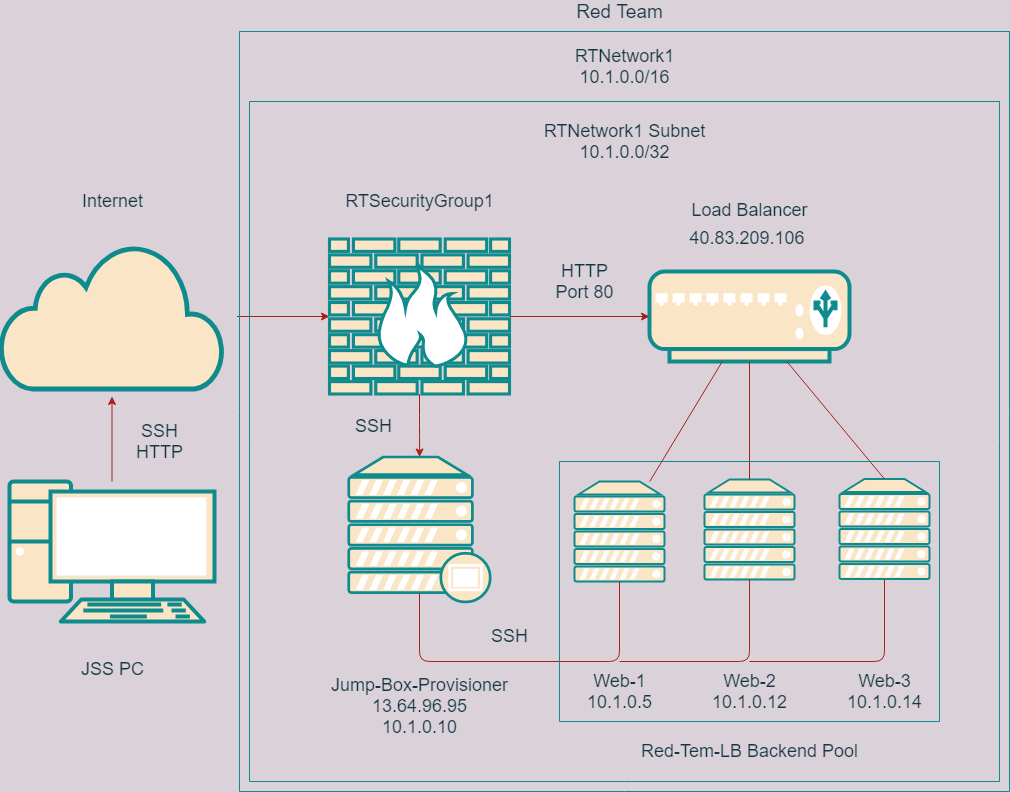

The diagram above was exported from draw.io. Its source (the exported page's mxGraphModel, read from the mxfile embedded in the PNG):
<mxGraphModel dx="744" dy="722" grid="1" gridSize="10" guides="1" tooltips="1" connect="1" arrows="1" fold="1" page="1" pageScale="1" pageWidth="1100" pageHeight="850" background="#DAD2D8" math="0" shadow="0">
  <root>
    <mxCell id="0" />
    <mxCell id="1" parent="0" />
    <mxCell id="4MM85sI1Lyg4B7zN2nPa-5" value="" style="edgeStyle=orthogonalEdgeStyle;rounded=0;orthogonalLoop=1;jettySize=auto;html=1;strokeColor=#A8201A;fontColor=#143642;labelBackgroundColor=#DAD2D8;" parent="1" source="4MM85sI1Lyg4B7zN2nPa-1" edge="1">
      <mxGeometry relative="1" as="geometry">
        <mxPoint x="152.5" y="425" as="targetPoint" />
      </mxGeometry>
    </mxCell>
    <mxCell id="4MM85sI1Lyg4B7zN2nPa-1" value="" style="fontColor=#143642;verticalAlign=top;verticalLabelPosition=bottom;labelPosition=center;align=center;html=1;outlineConnect=0;fillColor=#FAE5C7;strokeColor=#0F8B8D;gradientDirection=north;strokeWidth=2;shape=mxgraph.networks.pc;" parent="1" vertex="1">
      <mxGeometry x="50" y="510" width="205" height="140" as="geometry" />
    </mxCell>
    <mxCell id="4MM85sI1Lyg4B7zN2nPa-7" value="" style="edgeStyle=orthogonalEdgeStyle;rounded=0;orthogonalLoop=1;jettySize=auto;html=1;strokeColor=#A8201A;fontColor=#143642;labelBackgroundColor=#DAD2D8;" parent="1" target="4MM85sI1Lyg4B7zN2nPa-6" edge="1">
      <mxGeometry relative="1" as="geometry">
        <mxPoint x="277.5" y="345" as="sourcePoint" />
      </mxGeometry>
    </mxCell>
    <mxCell id="4MM85sI1Lyg4B7zN2nPa-2" value="" style="html=1;outlineConnect=0;fillColor=#FAE5C7;strokeColor=#0F8B8D;gradientDirection=north;strokeWidth=2;shape=mxgraph.networks.cloud;fontColor=#143642;" parent="1" vertex="1">
      <mxGeometry x="41.25" y="272.5" width="222.5" height="145" as="geometry" />
    </mxCell>
    <mxCell id="4MM85sI1Lyg4B7zN2nPa-10" value="" style="edgeStyle=orthogonalEdgeStyle;curved=0;rounded=1;sketch=0;orthogonalLoop=1;jettySize=auto;html=1;fontColor=#143642;strokeColor=#A8201A;fillColor=#FAE5C7;labelBackgroundColor=#DAD2D8;" parent="1" source="4MM85sI1Lyg4B7zN2nPa-6" target="4MM85sI1Lyg4B7zN2nPa-9" edge="1">
      <mxGeometry relative="1" as="geometry" />
    </mxCell>
    <mxCell id="4MM85sI1Lyg4B7zN2nPa-6" value="" style="fontColor=#143642;verticalAlign=top;verticalLabelPosition=bottom;labelPosition=center;align=center;html=1;outlineConnect=0;fillColor=#FAE5C7;strokeColor=#0F8B8D;gradientDirection=north;strokeWidth=2;shape=mxgraph.networks.firewall;" parent="1" vertex="1">
      <mxGeometry x="370" y="267.5" width="180" height="155" as="geometry" />
    </mxCell>
    <mxCell id="4MM85sI1Lyg4B7zN2nPa-9" value="" style="fontColor=#143642;verticalAlign=top;verticalLabelPosition=bottom;labelPosition=center;align=center;html=1;outlineConnect=0;fillColor=#FAE5C7;strokeColor=#0F8B8D;gradientDirection=north;strokeWidth=2;shape=mxgraph.networks.proxy_server;rounded=0;sketch=0;" parent="1" vertex="1">
      <mxGeometry x="389.25" y="485.5" width="141.5" height="145" as="geometry" />
    </mxCell>
    <mxCell id="4MM85sI1Lyg4B7zN2nPa-11" value="" style="fontColor=#143642;verticalAlign=top;verticalLabelPosition=bottom;labelPosition=center;align=center;html=1;outlineConnect=0;fillColor=#FAE5C7;strokeColor=#0F8B8D;gradientDirection=north;strokeWidth=2;shape=mxgraph.networks.load_balancer;rounded=0;sketch=0;" parent="1" vertex="1">
      <mxGeometry x="690" y="300" width="200" height="90" as="geometry" />
    </mxCell>
    <mxCell id="4MM85sI1Lyg4B7zN2nPa-12" value="" style="fontColor=#143642;verticalAlign=top;verticalLabelPosition=bottom;labelPosition=center;align=center;html=1;outlineConnect=0;fillColor=#FAE5C7;strokeColor=#0F8B8D;gradientDirection=north;strokeWidth=2;shape=mxgraph.networks.server;rounded=0;sketch=0;" parent="1" vertex="1">
      <mxGeometry x="615" y="510" width="90" height="100" as="geometry" />
    </mxCell>
    <mxCell id="4MM85sI1Lyg4B7zN2nPa-13" value="" style="fontColor=#143642;verticalAlign=top;verticalLabelPosition=bottom;labelPosition=center;align=center;html=1;outlineConnect=0;fillColor=#FAE5C7;strokeColor=#0F8B8D;gradientDirection=north;strokeWidth=2;shape=mxgraph.networks.server;rounded=0;sketch=0;" parent="1" vertex="1">
      <mxGeometry x="745" y="508" width="90" height="100" as="geometry" />
    </mxCell>
    <mxCell id="4MM85sI1Lyg4B7zN2nPa-14" value="" style="fontColor=#143642;verticalAlign=top;verticalLabelPosition=bottom;labelPosition=center;align=center;html=1;outlineConnect=0;fillColor=#FAE5C7;strokeColor=#0F8B8D;gradientDirection=north;strokeWidth=2;shape=mxgraph.networks.server;rounded=0;sketch=0;" parent="1" vertex="1">
      <mxGeometry x="880" y="507.5" width="90" height="100" as="geometry" />
    </mxCell>
    <mxCell id="4MM85sI1Lyg4B7zN2nPa-16" value="" style="endArrow=none;html=1;fontColor=#143642;strokeColor=#A8201A;fillColor=#FAE5C7;labelBackgroundColor=#DAD2D8;" parent="1" source="4MM85sI1Lyg4B7zN2nPa-12" target="4MM85sI1Lyg4B7zN2nPa-11" edge="1">
      <mxGeometry width="50" height="50" relative="1" as="geometry">
        <mxPoint x="490" y="380" as="sourcePoint" />
        <mxPoint x="540" y="330" as="targetPoint" />
      </mxGeometry>
    </mxCell>
    <mxCell id="4MM85sI1Lyg4B7zN2nPa-17" value="" style="endArrow=none;html=1;fontColor=#143642;strokeColor=#A8201A;fillColor=#FAE5C7;labelBackgroundColor=#DAD2D8;" parent="1" source="4MM85sI1Lyg4B7zN2nPa-13" target="4MM85sI1Lyg4B7zN2nPa-11" edge="1">
      <mxGeometry width="50" height="50" relative="1" as="geometry">
        <mxPoint x="490" y="380" as="sourcePoint" />
        <mxPoint x="540" y="330" as="targetPoint" />
      </mxGeometry>
    </mxCell>
    <mxCell id="4MM85sI1Lyg4B7zN2nPa-18" value="" style="endArrow=none;html=1;fontColor=#143642;strokeColor=#A8201A;fillColor=#FAE5C7;entryX=0.5;entryY=0;entryDx=0;entryDy=0;entryPerimeter=0;labelBackgroundColor=#DAD2D8;" parent="1" source="4MM85sI1Lyg4B7zN2nPa-11" target="4MM85sI1Lyg4B7zN2nPa-14" edge="1">
      <mxGeometry width="50" height="50" relative="1" as="geometry">
        <mxPoint x="490" y="380" as="sourcePoint" />
        <mxPoint x="540" y="330" as="targetPoint" />
      </mxGeometry>
    </mxCell>
    <mxCell id="4MM85sI1Lyg4B7zN2nPa-19" value="&lt;font style=&quot;font-size: 18px&quot;&gt;JSS PC&lt;br&gt;&lt;/font&gt;" style="text;html=1;resizable=0;autosize=1;align=center;verticalAlign=middle;points=[];fillColor=none;strokeColor=none;rounded=0;sketch=0;fontColor=#143642;fontSize=24;" parent="1" vertex="1">
      <mxGeometry x="112.5" y="675" width="80" height="40" as="geometry" />
    </mxCell>
    <mxCell id="4MM85sI1Lyg4B7zN2nPa-20" value="Internet&lt;br style=&quot;font-size: 18px;&quot;&gt;" style="text;html=1;align=center;verticalAlign=middle;resizable=0;points=[];autosize=1;strokeColor=none;fontSize=18;fontColor=#143642;" parent="1" vertex="1">
      <mxGeometry x="112.5" y="215" width="80" height="30" as="geometry" />
    </mxCell>
    <mxCell id="4MM85sI1Lyg4B7zN2nPa-25" value="" style="endArrow=none;html=1;fontSize=24;fontColor=#143642;strokeColor=#A8201A;fillColor=#FAE5C7;exitX=0.5;exitY=0.94;exitDx=0;exitDy=0;exitPerimeter=0;labelBackgroundColor=#DAD2D8;" parent="1" source="4MM85sI1Lyg4B7zN2nPa-9" target="4MM85sI1Lyg4B7zN2nPa-12" edge="1">
      <mxGeometry width="50" height="50" relative="1" as="geometry">
        <mxPoint x="510" y="560" as="sourcePoint" />
        <mxPoint x="430" y="510" as="targetPoint" />
        <Array as="points">
          <mxPoint x="460" y="690" />
          <mxPoint x="660" y="690" />
        </Array>
      </mxGeometry>
    </mxCell>
    <mxCell id="4MM85sI1Lyg4B7zN2nPa-26" value="" style="endArrow=none;html=1;fontSize=24;fontColor=#143642;strokeColor=#A8201A;fillColor=#FAE5C7;labelBackgroundColor=#DAD2D8;" parent="1" target="4MM85sI1Lyg4B7zN2nPa-13" edge="1">
      <mxGeometry width="50" height="50" relative="1" as="geometry">
        <mxPoint x="660" y="690" as="sourcePoint" />
        <mxPoint x="540" y="550" as="targetPoint" />
        <Array as="points">
          <mxPoint x="790" y="690" />
        </Array>
      </mxGeometry>
    </mxCell>
    <mxCell id="4MM85sI1Lyg4B7zN2nPa-27" value="" style="endArrow=none;html=1;fontSize=24;fontColor=#143642;strokeColor=#A8201A;fillColor=#FAE5C7;labelBackgroundColor=#DAD2D8;" parent="1" target="4MM85sI1Lyg4B7zN2nPa-14" edge="1">
      <mxGeometry width="50" height="50" relative="1" as="geometry">
        <mxPoint x="790" y="690" as="sourcePoint" />
        <mxPoint x="540" y="550" as="targetPoint" />
        <Array as="points">
          <mxPoint x="925" y="690" />
        </Array>
      </mxGeometry>
    </mxCell>
    <mxCell id="4MM85sI1Lyg4B7zN2nPa-31" value="Web-1&lt;br style=&quot;font-size: 18px;&quot;&gt;10.1.0.5" style="text;html=1;resizable=0;autosize=1;align=center;verticalAlign=middle;points=[];fillColor=none;strokeColor=none;rounded=0;sketch=0;fontSize=18;fontColor=#143642;" parent="1" vertex="1">
      <mxGeometry x="620" y="695" width="80" height="50" as="geometry" />
    </mxCell>
    <mxCell id="4MM85sI1Lyg4B7zN2nPa-32" value="Web-2&lt;br style=&quot;font-size: 18px;&quot;&gt;10.1.0.12" style="text;html=1;resizable=0;autosize=1;align=center;verticalAlign=middle;points=[];fillColor=none;strokeColor=none;rounded=0;sketch=0;fontSize=18;fontColor=#143642;" parent="1" vertex="1">
      <mxGeometry x="745" y="695" width="90" height="50" as="geometry" />
    </mxCell>
    <mxCell id="4MM85sI1Lyg4B7zN2nPa-33" value="Web-3&lt;br style=&quot;font-size: 18px;&quot;&gt;10.1.0.14" style="text;html=1;resizable=0;autosize=1;align=center;verticalAlign=middle;points=[];fillColor=none;strokeColor=none;rounded=0;sketch=0;fontSize=18;fontColor=#143642;" parent="1" vertex="1">
      <mxGeometry x="880" y="695" width="90" height="50" as="geometry" />
    </mxCell>
    <mxCell id="4MM85sI1Lyg4B7zN2nPa-35" value="" style="swimlane;startSize=0;rounded=0;sketch=0;fontSize=18;fontColor=#143642;strokeColor=#0F8B8D;fillColor=#FAE5C7;" parent="1" vertex="1">
      <mxGeometry x="280" y="60" width="770" height="760" as="geometry" />
    </mxCell>
    <mxCell id="4MM85sI1Lyg4B7zN2nPa-28" value="&lt;font style=&quot;font-size: 18px&quot;&gt;Load Balancer&lt;br&gt;40.83.209.106&amp;nbsp;&lt;/font&gt;" style="text;html=1;resizable=0;autosize=1;align=center;verticalAlign=middle;points=[];fillColor=none;strokeColor=none;rounded=0;sketch=0;fontSize=24;fontColor=#143642;" parent="4MM85sI1Lyg4B7zN2nPa-35" vertex="1">
      <mxGeometry x="440" y="155" width="140" height="70" as="geometry" />
    </mxCell>
    <mxCell id="4MM85sI1Lyg4B7zN2nPa-21" value="RTSecurityGroup1" style="text;html=1;resizable=0;autosize=1;align=center;verticalAlign=middle;points=[];fillColor=none;strokeColor=none;rounded=0;sketch=0;fontSize=18;fontColor=#143642;" parent="4MM85sI1Lyg4B7zN2nPa-35" vertex="1">
      <mxGeometry x="100" y="155" width="160" height="30" as="geometry" />
    </mxCell>
    <mxCell id="4MM85sI1Lyg4B7zN2nPa-22" value="RTNetwork1&lt;br style=&quot;font-size: 18px;&quot;&gt;10.1.0.0/16" style="text;html=1;align=center;verticalAlign=middle;resizable=0;points=[];autosize=1;strokeColor=none;fontSize=18;fontColor=#143642;" parent="4MM85sI1Lyg4B7zN2nPa-35" vertex="1">
      <mxGeometry x="325" y="10" width="120" height="50" as="geometry" />
    </mxCell>
    <mxCell id="4MM85sI1Lyg4B7zN2nPa-38" value="&lt;font style=&quot;font-size: 18px&quot;&gt;RTNetwork1 Subnet&lt;br&gt;10.1.0.0/32&lt;br&gt;&lt;/font&gt;" style="text;html=1;align=center;verticalAlign=middle;resizable=0;points=[];autosize=1;strokeColor=none;fontColor=#143642;" parent="4MM85sI1Lyg4B7zN2nPa-35" vertex="1">
      <mxGeometry x="295" y="90" width="180" height="40" as="geometry" />
    </mxCell>
    <mxCell id="4MM85sI1Lyg4B7zN2nPa-45" value="HTTP&lt;br&gt;Port 80" style="text;html=1;align=center;verticalAlign=middle;resizable=0;points=[];autosize=1;strokeColor=none;fontSize=18;fontColor=#143642;" parent="4MM85sI1Lyg4B7zN2nPa-35" vertex="1">
      <mxGeometry x="310" y="225" width="70" height="50" as="geometry" />
    </mxCell>
    <mxCell id="4MM85sI1Lyg4B7zN2nPa-47" value="SSH" style="text;html=1;align=center;verticalAlign=middle;resizable=0;points=[];autosize=1;strokeColor=none;fontSize=18;fontColor=#143642;" parent="4MM85sI1Lyg4B7zN2nPa-35" vertex="1">
      <mxGeometry x="245" y="590" width="50" height="30" as="geometry" />
    </mxCell>
    <mxCell id="4MM85sI1Lyg4B7zN2nPa-29" value="Jump-Box-Provisioner&lt;br style=&quot;font-size: 18px&quot;&gt;13.64.96.95&lt;br&gt;10.1.0.10" style="text;html=1;resizable=0;autosize=1;align=center;verticalAlign=middle;points=[];fillColor=none;strokeColor=none;rounded=0;sketch=0;fontSize=18;fontColor=#143642;" parent="4MM85sI1Lyg4B7zN2nPa-35" vertex="1">
      <mxGeometry x="85" y="640" width="190" height="70" as="geometry" />
    </mxCell>
    <mxCell id="4MM85sI1Lyg4B7zN2nPa-36" value="&lt;font style=&quot;font-size: 19px&quot;&gt;Red Team&lt;br&gt;&lt;/font&gt;" style="text;html=1;resizable=0;autosize=1;align=center;verticalAlign=middle;points=[];fillColor=none;strokeColor=none;rounded=0;sketch=0;fontColor=#143642;" parent="1" vertex="1">
      <mxGeometry x="610" y="30" width="100" height="20" as="geometry" />
    </mxCell>
    <mxCell id="4MM85sI1Lyg4B7zN2nPa-37" value="" style="swimlane;startSize=0;rounded=0;sketch=0;fontColor=#143642;strokeColor=#0F8B8D;fillColor=#FAE5C7;" parent="1" vertex="1">
      <mxGeometry x="290" y="130" width="750" height="680" as="geometry" />
    </mxCell>
    <mxCell id="4MM85sI1Lyg4B7zN2nPa-40" value="" style="swimlane;startSize=0;rounded=0;sketch=0;fontColor=#143642;strokeColor=#0F8B8D;fillColor=#FAE5C7;" parent="1" vertex="1">
      <mxGeometry x="600" y="490" width="380" height="260" as="geometry" />
    </mxCell>
    <mxCell id="4MM85sI1Lyg4B7zN2nPa-41" value="Red-Tem-LB Backend Pool" style="text;html=1;align=center;verticalAlign=middle;resizable=0;points=[];autosize=1;strokeColor=none;fontColor=#143642;fontSize=18;" parent="1" vertex="1">
      <mxGeometry x="675" y="765" width="230" height="30" as="geometry" />
    </mxCell>
    <mxCell id="4MM85sI1Lyg4B7zN2nPa-44" value="" style="endArrow=classic;html=1;fontSize=18;fontColor=#143642;strokeColor=#A8201A;fillColor=#FAE5C7;labelBackgroundColor=#DAD2D8;" parent="1" source="4MM85sI1Lyg4B7zN2nPa-6" target="4MM85sI1Lyg4B7zN2nPa-11" edge="1">
      <mxGeometry width="50" height="50" relative="1" as="geometry">
        <mxPoint x="500" y="430" as="sourcePoint" />
        <mxPoint x="700" y="340" as="targetPoint" />
      </mxGeometry>
    </mxCell>
    <mxCell id="4MM85sI1Lyg4B7zN2nPa-46" value="SSH" style="text;html=1;align=center;verticalAlign=middle;resizable=0;points=[];autosize=1;strokeColor=none;fontSize=18;fontColor=#143642;" parent="1" vertex="1">
      <mxGeometry x="389.25" y="440" width="50" height="30" as="geometry" />
    </mxCell>
    <mxCell id="4MM85sI1Lyg4B7zN2nPa-49" value="&lt;font style=&quot;font-size: 18px&quot;&gt;SSH&lt;br&gt;HTTP&lt;/font&gt;" style="text;html=1;align=center;verticalAlign=middle;resizable=0;points=[];autosize=1;strokeColor=none;fontColor=#143642;" parent="1" vertex="1">
      <mxGeometry x="170" y="450" width="60" height="40" as="geometry" />
    </mxCell>
  </root>
</mxGraphModel>